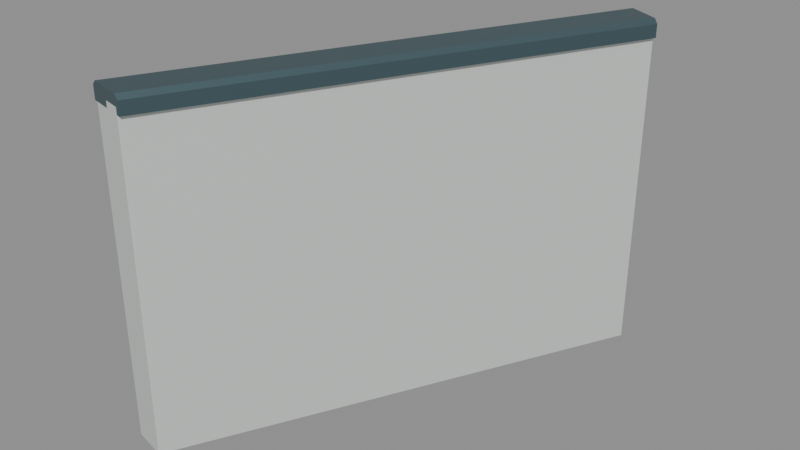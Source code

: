 # Source: halfwall_26_port_miter_10000_-2361_8944_-4472.blend  (saved by Blender 5.2.45; exported with 4.5.12 LTS)
import bpy
from mathutils import Matrix  # noqa: F401  (used for matrix-valued properties, if any)

bpy.ops.wm.read_factory_settings(use_empty=True)
scene = bpy.context.scene
scene.name = 'halfwall_26_port_miter_10000_-2361_8944_-4472'

# ---- materials (node trees are filled in below, after node groups)
mat_warm_white_painted_steel = bpy.data.materials.new('Warm white painted steel')
mat_warm_white_painted_steel.diffuse_color = (0.74, 0.78, 0.75, 1.0)
mat_dark_gunwale_cap = bpy.data.materials.new('Dark gunwale cap')
mat_dark_gunwale_cap.diffuse_color = (0.075, 0.13, 0.15, 1.0)

# ---- material node trees
mat_warm_white_painted_steel.use_nodes = True; mat_warm_white_painted_steel.node_tree.nodes.clear()
_N = mat_warm_white_painted_steel.node_tree.nodes; _L = mat_warm_white_painted_steel.node_tree.links
n0 = _N.new('ShaderNodeBsdfPrincipled'); n0.name = 'Principled BSDF'; n0.location = (-200, 100)
n0.inputs[0].default_value = (0.74, 0.78, 0.75, 1.0)
n0.inputs[1].default_value = 0.3
n0.inputs[2].default_value = 0.42
n0.inputs[10].default_value = 0.005
n1 = _N.new('ShaderNodeOutputMaterial'); n1.name = 'Material Output'; n1.location = (200, 100)
_L.new(n0.outputs[0], n1.inputs[0])
n1.is_active_output = True
mat_dark_gunwale_cap.use_nodes = True; mat_dark_gunwale_cap.node_tree.nodes.clear()
_N = mat_dark_gunwale_cap.node_tree.nodes; _L = mat_dark_gunwale_cap.node_tree.links
n0 = _N.new('ShaderNodeBsdfPrincipled'); n0.name = 'Principled BSDF'; n0.location = (-200, 100)
n0.inputs[0].default_value = (0.075, 0.13, 0.15, 1.0)
n0.inputs[1].default_value = 0.5
n0.inputs[2].default_value = 0.4
n0.inputs[10].default_value = 0.005
n1 = _N.new('ShaderNodeOutputMaterial'); n1.name = 'Material Output'; n1.location = (200, 100)
_L.new(n0.outputs[0], n1.inputs[0])
n1.is_active_output = True

# ---- meshes
me_seamless_solid_halfwall_019 = bpy.data.meshes.new('Seamless solid halfwall.019')
me_seamless_solid_halfwall_019.from_pydata([(-0.04, 0.009443, 0.0), (0.04, -0.009443, 0.0), (0.04, -0.009443, 0.75), (-0.04, 0.009443, 0.75), (0.4642, 1.018, 0.0), (0.5358, 0.9821, 0.0), (0.5358, 0.9821, 0.75), (0.4642, 1.018, 0.75)], [], [(3, 2, 1, 0), (4, 5, 6, 7), (0, 1, 5, 4), (1, 2, 6, 5), (2, 3, 7, 6), (3, 0, 4, 7)])
me_seamless_solid_halfwall_019.materials.append(mat_warm_white_painted_steel)
me_seamless_solid_halfwall_019.update()
me_seamless_top_cap_019 = bpy.data.meshes.new('Seamless top cap.019')
me_seamless_top_cap_019.from_pydata([(-0.05, 0.0118, 0.735), (0.05, -0.0118, 0.735), (0.05, -0.0118, 0.765), (0.04, -0.009443, 0.775), (-0.04, 0.009443, 0.775), (-0.05, 0.0118, 0.765), (0.4553, 1.022, 0.735), (0.5447, 0.9776, 0.735), (0.5447, 0.9776, 0.765), (0.5358, 0.9821, 0.775), (0.4642, 1.018, 0.775), (0.4553, 1.022, 0.765)], [], [(5, 4, 3, 2, 1, 0), (6, 7, 8, 9, 10, 11), (0, 1, 7, 6), (1, 2, 8, 7), (2, 3, 9, 8), (3, 4, 10, 9), (4, 5, 11, 10), (5, 0, 6, 11)])
me_seamless_top_cap_019.materials.append(mat_dark_gunwale_cap)
me_seamless_top_cap_019.update()

# ---- objects
ob_seamless_solid_halfwall_030 = bpy.data.objects.new('Seamless solid halfwall.030', me_seamless_solid_halfwall_019)
ob_seamless_top_cap_030 = bpy.data.objects.new('Seamless top cap.030', me_seamless_top_cap_019)
ob_socketstart_041 = bpy.data.objects.new('SocketStart.041', None)
ob_socketend_035 = bpy.data.objects.new('SocketEnd.035', None)

# ---- transforms, parenting, visibility, modifiers, constraints
ob_seamless_solid_halfwall_030.location = (0.0, 0.0, 0.0)
ob_seamless_top_cap_030.location = (0.0, 0.0, 0.0)
ob_socketstart_041.location = (0.0, 0.0, 0.0)
ob_socketstart_041.empty_display_size = 0.08
ob_socketend_035.location = (0.5, 1.0, 0.0)
ob_socketend_035.empty_display_size = 0.08

# ---- collection membership
scene.collection.objects.link(ob_seamless_solid_halfwall_030)
scene.collection.objects.link(ob_seamless_top_cap_030)
scene.collection.objects.link(ob_socketstart_041)
scene.collection.objects.link(ob_socketend_035)

# ---- scene / render settings (as saved in the file)
scene.frame_start = 1; scene.frame_end = 250; scene.frame_set(1)
scene.render.engine = 'BLENDER_EEVEE_NEXT'
scene.render.image_settings.exr_codec = 'NONE'
scene.render.use_bake_clear = False
scene.render.bake_margin = 0
scene.render.bake_bias = 0.0
scene.render.bake_samples = 0
scene.render.simplify_subdivision_render = 0
scene.render.simplify_child_particles_render = 0.0
scene.render.compositor_device = 'GPU'
scene.eevee.use_volume_custom_range = False
scene.eevee.gtao_distance = 0.0
scene.eevee.use_fast_gi = False
scene.eevee.fast_gi_thickness_near = 0.1
scene.eevee.fast_gi_thickness_far = 0.0
scene.eevee.ray_tracing_options.screen_trace_thickness = 0.1
bpy.context.view_layer.update()

# ---- added for rendering (the .blend has no active camera and no usable light): camera, sun + grey world if the file has none
cam_auto = bpy.data.cameras.new('AutoCamera')
cam_auto.lens = 50.0
cam_auto.sensor_width = 36.0
cam_auto.clip_end = 1000.0
ob_auto_camera = bpy.data.objects.new('AutoCamera', cam_auto)
scene.collection.objects.link(ob_auto_camera)
ob_auto_camera.location = (1.56359, -1.0742, 1.44049)
ob_auto_camera.rotation_euler = (1.09748, -7.21219e-08, 0.694738)
scene.camera = ob_auto_camera
light_auto_sun = bpy.data.lights.new('AutoSun', 'SUN')
light_auto_sun.energy = 3.0
light_auto_sun.angle = 0.0523599
ob_auto_sun = bpy.data.objects.new('AutoSun', light_auto_sun)
scene.collection.objects.link(ob_auto_sun)
ob_auto_sun.rotation_euler = (0.872665, 0.174533, 0.523599)
if scene.world is None:
    world_auto = bpy.data.worlds.new('AutoWorld')
    world_auto.color = (0.3, 0.3, 0.3)
    scene.world = world_auto
bpy.context.view_layer.update()
